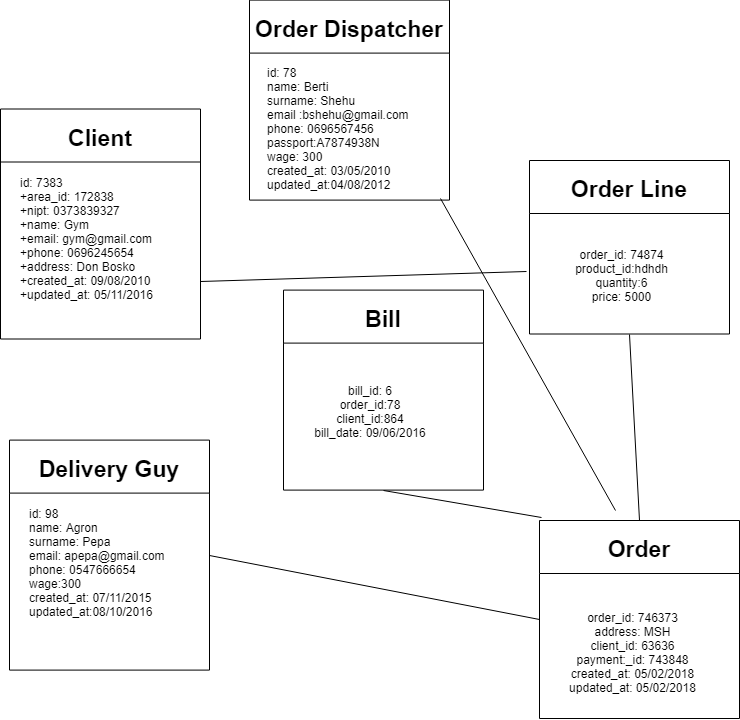

The diagram above was exported from draw.io. Its source (the exported page's mxGraphModel, read from the mxfile embedded in the PNG):
<mxGraphModel dx="994" dy="440" grid="1" gridSize="10" guides="1" tooltips="1" connect="1" arrows="1" fold="1" page="1" pageScale="1" pageWidth="850" pageHeight="1100" math="0" shadow="0">
  <root>
    <mxCell id="0" />
    <mxCell id="1" parent="0" />
    <mxCell id="2" value="Order Dispatcher" style="swimlane;startSize=53;fontSize=23;" vertex="1" parent="1">
      <mxGeometry x="299" y="801.5999755859375" width="200" height="200" as="geometry" />
    </mxCell>
    <mxCell id="3" value="&lt;div&gt;id: 78&lt;/div&gt;&lt;div&gt;name: Berti&amp;nbsp;&lt;/div&gt;&lt;div&gt;surname: Shehu&amp;nbsp;&lt;/div&gt;&lt;div&gt;email :bshehu@gmail.com&lt;/div&gt;&lt;div&gt;phone: 0696567456&lt;/div&gt;&lt;div&gt;passport:A7874938N&lt;/div&gt;&lt;div&gt;wage: 300&lt;/div&gt;&lt;div&gt;created_at: 03/05/2010&lt;/div&gt;&lt;div&gt;updated_at:04/08/2012&lt;/div&gt;" style="text;html=1;resizable=0;points=[];autosize=1;align=left;verticalAlign=top;spacingTop=-4;" vertex="1" parent="2">
      <mxGeometry x="16" y="63" width="160" height="120" as="geometry" />
    </mxCell>
    <mxCell id="4" value="Bill" style="swimlane;startSize=53;fontSize=23;" vertex="1" parent="1">
      <mxGeometry x="333" y="1091.5999755859375" width="200" height="200" as="geometry" />
    </mxCell>
    <mxCell id="5" value="Order Line" style="swimlane;startSize=53;fontSize=23;" vertex="1" parent="1">
      <mxGeometry x="579" y="962" width="200" height="173.5" as="geometry" />
    </mxCell>
    <mxCell id="6" value="&lt;table&gt;&lt;tbody&gt;&lt;tr&gt;&lt;th align=&quot;center&quot;&gt;&lt;br&gt;&lt;/th&gt;&lt;/tr&gt;&lt;tr&gt;&lt;td align=&quot;center&quot;&gt;order_id: 74874&lt;br&gt;product_id:hdhdh&lt;br&gt;quantity:6&lt;br&gt;price: 5000&lt;br&gt;&lt;br&gt;&lt;/td&gt;&lt;/tr&gt;&lt;tr&gt;&lt;td align=&quot;center&quot;&gt;&lt;br&gt;&lt;/td&gt;&lt;/tr&gt;&lt;/tbody&gt;&lt;/table&gt;" style="text;html=1;resizable=0;points=[];autosize=1;align=left;verticalAlign=top;spacingTop=-4;" vertex="1" parent="5">
      <mxGeometry x="41" y="63.5" width="110" height="110" as="geometry" />
    </mxCell>
    <mxCell id="7" value="Delivery Guy" style="swimlane;startSize=53;fontSize=23;" vertex="1" parent="1">
      <mxGeometry x="59" y="1241.5999755859375" width="200" height="230" as="geometry" />
    </mxCell>
    <mxCell id="8" value="&lt;div&gt;id: 98&amp;nbsp;&lt;/div&gt;&lt;div&gt;name: Agron&lt;/div&gt;&lt;div&gt;surname: Pepa&amp;nbsp;&lt;/div&gt;&lt;div&gt;email: apepa@gmail.com&amp;nbsp;&lt;/div&gt;&lt;div&gt;phone: 0547666654&amp;nbsp;&lt;span&gt;&amp;nbsp;&lt;/span&gt;&lt;/div&gt;&lt;div&gt;wage:300&lt;/div&gt;&lt;div&gt;created_at: 07/11/2015&lt;/div&gt;&lt;div&gt;updated_at:08/10/2016&lt;/div&gt;" style="text;html=1;resizable=0;points=[];autosize=1;align=left;verticalAlign=top;spacingTop=-4;" vertex="1" parent="7">
      <mxGeometry x="18" y="64" width="150" height="110" as="geometry" />
    </mxCell>
    <mxCell id="9" value="Order" style="swimlane;startSize=53;fontSize=23;" vertex="1" parent="1">
      <mxGeometry x="589" y="1322" width="200" height="198" as="geometry" />
    </mxCell>
    <mxCell id="10" value="&lt;table&gt;&lt;tbody&gt;&lt;tr&gt;&lt;th align=&quot;center&quot;&gt;&lt;br&gt;&lt;/th&gt;&lt;/tr&gt;&lt;tr&gt;&lt;td align=&quot;center&quot;&gt;order_id: 746373&lt;br&gt;address: MSH&lt;br&gt;client_id: 63636&lt;br&gt;payment:_id: 743848&lt;br&gt;created_at: 05/02/2018&lt;br&gt;updated_at: 05/02/2018&lt;br&gt;&lt;/td&gt;&lt;/tr&gt;&lt;tr&gt;&lt;td align=&quot;center&quot;&gt;&lt;br&gt;&lt;/td&gt;&lt;/tr&gt;&lt;/tbody&gt;&lt;/table&gt;" style="text;html=1;resizable=0;points=[];autosize=1;align=left;verticalAlign=top;spacingTop=-4;" vertex="1" parent="9">
      <mxGeometry x="25" y="67" width="150" height="120" as="geometry" />
    </mxCell>
    <mxCell id="11" value="" style="endArrow=none;html=1;fontSize=23;entryX=0.012;entryY=-0.015;entryDx=0;entryDy=0;exitX=0.5;exitY=1;exitDx=0;exitDy=0;entryPerimeter=0;" edge="1" source="4" target="9" parent="1">
      <mxGeometry width="50" height="50" relative="1" as="geometry">
        <mxPoint x="59" y="1391.5999755859375" as="sourcePoint" />
        <mxPoint x="109" y="1341.5999755859375" as="targetPoint" />
      </mxGeometry>
    </mxCell>
    <mxCell id="12" value="" style="endArrow=none;html=1;fontSize=23;exitX=0;exitY=0.5;exitDx=0;exitDy=0;entryX=1;entryY=0.5;entryDx=0;entryDy=0;" edge="1" source="9" target="7" parent="1">
      <mxGeometry width="50" height="50" relative="1" as="geometry">
        <mxPoint x="59" y="1391.5999755859375" as="sourcePoint" />
        <mxPoint x="169" y="1241.5999755859375" as="targetPoint" />
      </mxGeometry>
    </mxCell>
    <mxCell id="13" value="" style="endArrow=none;html=1;fontSize=23;entryX=0.5;entryY=0;entryDx=0;entryDy=0;exitX=0.5;exitY=1;exitDx=0;exitDy=0;" edge="1" source="5" target="9" parent="1">
      <mxGeometry width="50" height="50" relative="1" as="geometry">
        <mxPoint x="679" y="1051.5999755859375" as="sourcePoint" />
        <mxPoint x="109" y="1341.5999755859375" as="targetPoint" />
      </mxGeometry>
    </mxCell>
    <mxCell id="14" value="&lt;table&gt;&lt;tbody&gt;&lt;tr&gt;&lt;th align=&quot;center&quot;&gt;&lt;br&gt;&lt;/th&gt;&lt;/tr&gt;&lt;tr&gt;&lt;td align=&quot;center&quot;&gt;bill_id: 6&lt;br&gt;order_id:78&lt;br&gt;client_id:864&lt;br&gt;bill_date: 09/06/2016&lt;/td&gt;&lt;/tr&gt;&lt;tr&gt;&lt;td align=&quot;center&quot;&gt;&lt;br&gt;&lt;/td&gt;&lt;/tr&gt;&lt;/tbody&gt;&lt;/table&gt;" style="text;html=1;resizable=0;points=[];autosize=1;align=left;verticalAlign=top;spacingTop=-4;" vertex="1" parent="1">
      <mxGeometry x="359" y="1161.5999755859375" width="130" height="90" as="geometry" />
    </mxCell>
    <mxCell id="15" value="" style="endArrow=none;html=1;fontSize=23;entryX=0.381;entryY=-0.05;entryDx=0;entryDy=0;entryPerimeter=0;" edge="1" target="9" parent="1">
      <mxGeometry width="50" height="50" relative="1" as="geometry">
        <mxPoint x="490" y="1000" as="sourcePoint" />
        <mxPoint x="699" y="1332" as="targetPoint" />
      </mxGeometry>
    </mxCell>
    <mxCell id="16" value="Client" style="swimlane;startSize=53;fontSize=23;" vertex="1" parent="1">
      <mxGeometry x="50" y="910.5" width="200" height="230" as="geometry" />
    </mxCell>
    <mxCell id="17" value="&lt;div&gt;id: 7383&lt;/div&gt;&lt;div&gt;+area_id: 172838&amp;nbsp;&lt;/div&gt;&lt;div&gt;+nipt: 0373839327&lt;br&gt;&lt;/div&gt;&lt;div&gt;+name: Gym&lt;/div&gt;&lt;div&gt;+email: gym@gmail.com&amp;nbsp;&lt;/div&gt;&lt;div&gt;+phone: 0696245654&lt;/div&gt;&lt;div&gt;+address: Don Bosko&lt;/div&gt;&lt;div&gt;+created_at: 09/08/2010&lt;/div&gt;&lt;div&gt;+updated_at: 05/11/2016&lt;/div&gt;" style="text;html=1;resizable=0;points=[];autosize=1;align=left;verticalAlign=top;spacingTop=-4;" vertex="1" parent="16">
      <mxGeometry x="18" y="64" width="150" height="120" as="geometry" />
    </mxCell>
    <mxCell id="18" value="" style="endArrow=none;html=1;fontSize=23;entryX=-0.013;entryY=0.64;entryDx=0;entryDy=0;entryPerimeter=0;exitX=1;exitY=0.75;exitDx=0;exitDy=0;" edge="1" source="16" target="5" parent="1">
      <mxGeometry width="50" height="50" relative="1" as="geometry">
        <mxPoint x="500" y="1010" as="sourcePoint" />
        <mxPoint x="675" y="1328" as="targetPoint" />
      </mxGeometry>
    </mxCell>
  </root>
</mxGraphModel>